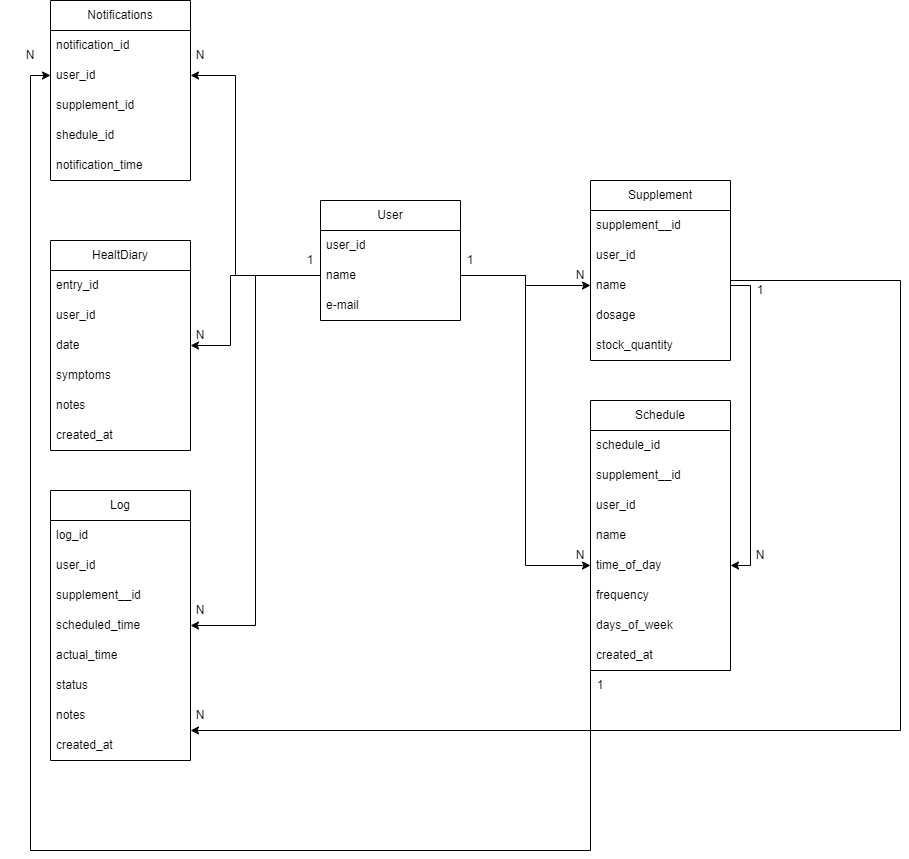

The diagram above was exported from draw.io. Its source (the exported page's mxGraphModel, read from the mxfile embedded in the PNG):
<mxGraphModel dx="1588" dy="2225" grid="1" gridSize="10" guides="1" tooltips="1" connect="1" arrows="1" fold="1" page="1" pageScale="1" pageWidth="827" pageHeight="1169" math="0" shadow="0">
  <root>
    <mxCell id="0" />
    <mxCell id="1" parent="0" />
    <mxCell id="kaR7Ze4nvOz4DjpNePuP-1" value="User" style="swimlane;fontStyle=0;childLayout=stackLayout;horizontal=1;startSize=30;horizontalStack=0;resizeParent=1;resizeParentMax=0;resizeLast=0;collapsible=1;marginBottom=0;whiteSpace=wrap;html=1;" vertex="1" parent="1">
      <mxGeometry x="330" y="160" width="140" height="120" as="geometry" />
    </mxCell>
    <mxCell id="kaR7Ze4nvOz4DjpNePuP-2" value="user_id" style="text;strokeColor=none;fillColor=none;align=left;verticalAlign=middle;spacingLeft=4;spacingRight=4;overflow=hidden;points=[[0,0.5],[1,0.5]];portConstraint=eastwest;rotatable=0;whiteSpace=wrap;html=1;" vertex="1" parent="kaR7Ze4nvOz4DjpNePuP-1">
      <mxGeometry y="30" width="140" height="30" as="geometry" />
    </mxCell>
    <mxCell id="kaR7Ze4nvOz4DjpNePuP-3" value="name" style="text;strokeColor=none;fillColor=none;align=left;verticalAlign=middle;spacingLeft=4;spacingRight=4;overflow=hidden;points=[[0,0.5],[1,0.5]];portConstraint=eastwest;rotatable=0;whiteSpace=wrap;html=1;" vertex="1" parent="kaR7Ze4nvOz4DjpNePuP-1">
      <mxGeometry y="60" width="140" height="30" as="geometry" />
    </mxCell>
    <mxCell id="kaR7Ze4nvOz4DjpNePuP-4" value="e-mail" style="text;strokeColor=none;fillColor=none;align=left;verticalAlign=middle;spacingLeft=4;spacingRight=4;overflow=hidden;points=[[0,0.5],[1,0.5]];portConstraint=eastwest;rotatable=0;whiteSpace=wrap;html=1;" vertex="1" parent="kaR7Ze4nvOz4DjpNePuP-1">
      <mxGeometry y="90" width="140" height="30" as="geometry" />
    </mxCell>
    <mxCell id="kaR7Ze4nvOz4DjpNePuP-5" value="Supplement" style="swimlane;fontStyle=0;childLayout=stackLayout;horizontal=1;startSize=30;horizontalStack=0;resizeParent=1;resizeParentMax=0;resizeLast=0;collapsible=1;marginBottom=0;whiteSpace=wrap;html=1;" vertex="1" parent="1">
      <mxGeometry x="600" y="140" width="140" height="180" as="geometry">
        <mxRectangle x="340" y="220" width="100" height="30" as="alternateBounds" />
      </mxGeometry>
    </mxCell>
    <mxCell id="kaR7Ze4nvOz4DjpNePuP-6" value="supplement__id" style="text;strokeColor=none;fillColor=none;align=left;verticalAlign=middle;spacingLeft=4;spacingRight=4;overflow=hidden;points=[[0,0.5],[1,0.5]];portConstraint=eastwest;rotatable=0;whiteSpace=wrap;html=1;" vertex="1" parent="kaR7Ze4nvOz4DjpNePuP-5">
      <mxGeometry y="30" width="140" height="30" as="geometry" />
    </mxCell>
    <mxCell id="kaR7Ze4nvOz4DjpNePuP-7" value="user_id" style="text;strokeColor=none;fillColor=none;align=left;verticalAlign=middle;spacingLeft=4;spacingRight=4;overflow=hidden;points=[[0,0.5],[1,0.5]];portConstraint=eastwest;rotatable=0;whiteSpace=wrap;html=1;" vertex="1" parent="kaR7Ze4nvOz4DjpNePuP-5">
      <mxGeometry y="60" width="140" height="30" as="geometry" />
    </mxCell>
    <mxCell id="kaR7Ze4nvOz4DjpNePuP-8" value="name" style="text;strokeColor=none;fillColor=none;align=left;verticalAlign=middle;spacingLeft=4;spacingRight=4;overflow=hidden;points=[[0,0.5],[1,0.5]];portConstraint=eastwest;rotatable=0;whiteSpace=wrap;html=1;" vertex="1" parent="kaR7Ze4nvOz4DjpNePuP-5">
      <mxGeometry y="90" width="140" height="30" as="geometry" />
    </mxCell>
    <mxCell id="kaR7Ze4nvOz4DjpNePuP-9" value="dosage" style="text;strokeColor=none;fillColor=none;align=left;verticalAlign=middle;spacingLeft=4;spacingRight=4;overflow=hidden;points=[[0,0.5],[1,0.5]];portConstraint=eastwest;rotatable=0;whiteSpace=wrap;html=1;" vertex="1" parent="kaR7Ze4nvOz4DjpNePuP-5">
      <mxGeometry y="120" width="140" height="30" as="geometry" />
    </mxCell>
    <mxCell id="kaR7Ze4nvOz4DjpNePuP-10" value="stock_quantity" style="text;strokeColor=none;fillColor=none;align=left;verticalAlign=middle;spacingLeft=4;spacingRight=4;overflow=hidden;points=[[0,0.5],[1,0.5]];portConstraint=eastwest;rotatable=0;whiteSpace=wrap;html=1;" vertex="1" parent="kaR7Ze4nvOz4DjpNePuP-5">
      <mxGeometry y="150" width="140" height="30" as="geometry" />
    </mxCell>
    <mxCell id="kaR7Ze4nvOz4DjpNePuP-11" value="Schedule" style="swimlane;fontStyle=0;childLayout=stackLayout;horizontal=1;startSize=30;horizontalStack=0;resizeParent=1;resizeParentMax=0;resizeLast=0;collapsible=1;marginBottom=0;whiteSpace=wrap;html=1;" vertex="1" parent="1">
      <mxGeometry x="600" y="360" width="140" height="270" as="geometry">
        <mxRectangle x="340" y="220" width="100" height="30" as="alternateBounds" />
      </mxGeometry>
    </mxCell>
    <mxCell id="kaR7Ze4nvOz4DjpNePuP-17" value="schedule_id" style="text;strokeColor=none;fillColor=none;align=left;verticalAlign=middle;spacingLeft=4;spacingRight=4;overflow=hidden;points=[[0,0.5],[1,0.5]];portConstraint=eastwest;rotatable=0;whiteSpace=wrap;html=1;" vertex="1" parent="kaR7Ze4nvOz4DjpNePuP-11">
      <mxGeometry y="30" width="140" height="30" as="geometry" />
    </mxCell>
    <mxCell id="kaR7Ze4nvOz4DjpNePuP-12" value="supplement__id" style="text;strokeColor=none;fillColor=none;align=left;verticalAlign=middle;spacingLeft=4;spacingRight=4;overflow=hidden;points=[[0,0.5],[1,0.5]];portConstraint=eastwest;rotatable=0;whiteSpace=wrap;html=1;" vertex="1" parent="kaR7Ze4nvOz4DjpNePuP-11">
      <mxGeometry y="60" width="140" height="30" as="geometry" />
    </mxCell>
    <mxCell id="kaR7Ze4nvOz4DjpNePuP-13" value="user_id" style="text;strokeColor=none;fillColor=none;align=left;verticalAlign=middle;spacingLeft=4;spacingRight=4;overflow=hidden;points=[[0,0.5],[1,0.5]];portConstraint=eastwest;rotatable=0;whiteSpace=wrap;html=1;" vertex="1" parent="kaR7Ze4nvOz4DjpNePuP-11">
      <mxGeometry y="90" width="140" height="30" as="geometry" />
    </mxCell>
    <mxCell id="kaR7Ze4nvOz4DjpNePuP-14" value="name" style="text;strokeColor=none;fillColor=none;align=left;verticalAlign=middle;spacingLeft=4;spacingRight=4;overflow=hidden;points=[[0,0.5],[1,0.5]];portConstraint=eastwest;rotatable=0;whiteSpace=wrap;html=1;" vertex="1" parent="kaR7Ze4nvOz4DjpNePuP-11">
      <mxGeometry y="120" width="140" height="30" as="geometry" />
    </mxCell>
    <mxCell id="kaR7Ze4nvOz4DjpNePuP-15" value="time_of_day" style="text;strokeColor=none;fillColor=none;align=left;verticalAlign=middle;spacingLeft=4;spacingRight=4;overflow=hidden;points=[[0,0.5],[1,0.5]];portConstraint=eastwest;rotatable=0;whiteSpace=wrap;html=1;" vertex="1" parent="kaR7Ze4nvOz4DjpNePuP-11">
      <mxGeometry y="150" width="140" height="30" as="geometry" />
    </mxCell>
    <mxCell id="kaR7Ze4nvOz4DjpNePuP-16" value="frequency" style="text;strokeColor=none;fillColor=none;align=left;verticalAlign=middle;spacingLeft=4;spacingRight=4;overflow=hidden;points=[[0,0.5],[1,0.5]];portConstraint=eastwest;rotatable=0;whiteSpace=wrap;html=1;" vertex="1" parent="kaR7Ze4nvOz4DjpNePuP-11">
      <mxGeometry y="180" width="140" height="30" as="geometry" />
    </mxCell>
    <mxCell id="kaR7Ze4nvOz4DjpNePuP-18" value="days_of_week" style="text;strokeColor=none;fillColor=none;align=left;verticalAlign=middle;spacingLeft=4;spacingRight=4;overflow=hidden;points=[[0,0.5],[1,0.5]];portConstraint=eastwest;rotatable=0;whiteSpace=wrap;html=1;" vertex="1" parent="kaR7Ze4nvOz4DjpNePuP-11">
      <mxGeometry y="210" width="140" height="30" as="geometry" />
    </mxCell>
    <mxCell id="kaR7Ze4nvOz4DjpNePuP-19" value="created_at" style="text;strokeColor=none;fillColor=none;align=left;verticalAlign=middle;spacingLeft=4;spacingRight=4;overflow=hidden;points=[[0,0.5],[1,0.5]];portConstraint=eastwest;rotatable=0;whiteSpace=wrap;html=1;" vertex="1" parent="kaR7Ze4nvOz4DjpNePuP-11">
      <mxGeometry y="240" width="140" height="30" as="geometry" />
    </mxCell>
    <mxCell id="kaR7Ze4nvOz4DjpNePuP-30" value="HealtDiary" style="swimlane;fontStyle=0;childLayout=stackLayout;horizontal=1;startSize=30;horizontalStack=0;resizeParent=1;resizeParentMax=0;resizeLast=0;collapsible=1;marginBottom=0;whiteSpace=wrap;html=1;" vertex="1" parent="1">
      <mxGeometry x="60" y="200" width="140" height="210" as="geometry">
        <mxRectangle x="340" y="220" width="100" height="30" as="alternateBounds" />
      </mxGeometry>
    </mxCell>
    <mxCell id="kaR7Ze4nvOz4DjpNePuP-31" value="entry_id" style="text;strokeColor=none;fillColor=none;align=left;verticalAlign=middle;spacingLeft=4;spacingRight=4;overflow=hidden;points=[[0,0.5],[1,0.5]];portConstraint=eastwest;rotatable=0;whiteSpace=wrap;html=1;" vertex="1" parent="kaR7Ze4nvOz4DjpNePuP-30">
      <mxGeometry y="30" width="140" height="30" as="geometry" />
    </mxCell>
    <mxCell id="kaR7Ze4nvOz4DjpNePuP-33" value="user_id" style="text;strokeColor=none;fillColor=none;align=left;verticalAlign=middle;spacingLeft=4;spacingRight=4;overflow=hidden;points=[[0,0.5],[1,0.5]];portConstraint=eastwest;rotatable=0;whiteSpace=wrap;html=1;" vertex="1" parent="kaR7Ze4nvOz4DjpNePuP-30">
      <mxGeometry y="60" width="140" height="30" as="geometry" />
    </mxCell>
    <mxCell id="kaR7Ze4nvOz4DjpNePuP-34" value="date" style="text;strokeColor=none;fillColor=none;align=left;verticalAlign=middle;spacingLeft=4;spacingRight=4;overflow=hidden;points=[[0,0.5],[1,0.5]];portConstraint=eastwest;rotatable=0;whiteSpace=wrap;html=1;" vertex="1" parent="kaR7Ze4nvOz4DjpNePuP-30">
      <mxGeometry y="90" width="140" height="30" as="geometry" />
    </mxCell>
    <mxCell id="kaR7Ze4nvOz4DjpNePuP-35" value="symptoms" style="text;strokeColor=none;fillColor=none;align=left;verticalAlign=middle;spacingLeft=4;spacingRight=4;overflow=hidden;points=[[0,0.5],[1,0.5]];portConstraint=eastwest;rotatable=0;whiteSpace=wrap;html=1;" vertex="1" parent="kaR7Ze4nvOz4DjpNePuP-30">
      <mxGeometry y="120" width="140" height="30" as="geometry" />
    </mxCell>
    <mxCell id="kaR7Ze4nvOz4DjpNePuP-36" value="notes" style="text;strokeColor=none;fillColor=none;align=left;verticalAlign=middle;spacingLeft=4;spacingRight=4;overflow=hidden;points=[[0,0.5],[1,0.5]];portConstraint=eastwest;rotatable=0;whiteSpace=wrap;html=1;" vertex="1" parent="kaR7Ze4nvOz4DjpNePuP-30">
      <mxGeometry y="150" width="140" height="30" as="geometry" />
    </mxCell>
    <mxCell id="kaR7Ze4nvOz4DjpNePuP-37" value="created_at" style="text;strokeColor=none;fillColor=none;align=left;verticalAlign=middle;spacingLeft=4;spacingRight=4;overflow=hidden;points=[[0,0.5],[1,0.5]];portConstraint=eastwest;rotatable=0;whiteSpace=wrap;html=1;" vertex="1" parent="kaR7Ze4nvOz4DjpNePuP-30">
      <mxGeometry y="180" width="140" height="30" as="geometry" />
    </mxCell>
    <mxCell id="kaR7Ze4nvOz4DjpNePuP-39" value="Notifications" style="swimlane;fontStyle=0;childLayout=stackLayout;horizontal=1;startSize=30;horizontalStack=0;resizeParent=1;resizeParentMax=0;resizeLast=0;collapsible=1;marginBottom=0;whiteSpace=wrap;html=1;" vertex="1" parent="1">
      <mxGeometry x="60" y="-40" width="140" height="180" as="geometry">
        <mxRectangle x="340" y="220" width="100" height="30" as="alternateBounds" />
      </mxGeometry>
    </mxCell>
    <mxCell id="kaR7Ze4nvOz4DjpNePuP-40" value="notification_id" style="text;strokeColor=none;fillColor=none;align=left;verticalAlign=middle;spacingLeft=4;spacingRight=4;overflow=hidden;points=[[0,0.5],[1,0.5]];portConstraint=eastwest;rotatable=0;whiteSpace=wrap;html=1;" vertex="1" parent="kaR7Ze4nvOz4DjpNePuP-39">
      <mxGeometry y="30" width="140" height="30" as="geometry" />
    </mxCell>
    <mxCell id="kaR7Ze4nvOz4DjpNePuP-41" value="user_id" style="text;strokeColor=none;fillColor=none;align=left;verticalAlign=middle;spacingLeft=4;spacingRight=4;overflow=hidden;points=[[0,0.5],[1,0.5]];portConstraint=eastwest;rotatable=0;whiteSpace=wrap;html=1;" vertex="1" parent="kaR7Ze4nvOz4DjpNePuP-39">
      <mxGeometry y="60" width="140" height="30" as="geometry" />
    </mxCell>
    <mxCell id="kaR7Ze4nvOz4DjpNePuP-42" value="supplement_id" style="text;strokeColor=none;fillColor=none;align=left;verticalAlign=middle;spacingLeft=4;spacingRight=4;overflow=hidden;points=[[0,0.5],[1,0.5]];portConstraint=eastwest;rotatable=0;whiteSpace=wrap;html=1;" vertex="1" parent="kaR7Ze4nvOz4DjpNePuP-39">
      <mxGeometry y="90" width="140" height="30" as="geometry" />
    </mxCell>
    <mxCell id="kaR7Ze4nvOz4DjpNePuP-43" value="shedule_id" style="text;strokeColor=none;fillColor=none;align=left;verticalAlign=middle;spacingLeft=4;spacingRight=4;overflow=hidden;points=[[0,0.5],[1,0.5]];portConstraint=eastwest;rotatable=0;whiteSpace=wrap;html=1;" vertex="1" parent="kaR7Ze4nvOz4DjpNePuP-39">
      <mxGeometry y="120" width="140" height="30" as="geometry" />
    </mxCell>
    <mxCell id="kaR7Ze4nvOz4DjpNePuP-44" value="notification_time" style="text;strokeColor=none;fillColor=none;align=left;verticalAlign=middle;spacingLeft=4;spacingRight=4;overflow=hidden;points=[[0,0.5],[1,0.5]];portConstraint=eastwest;rotatable=0;whiteSpace=wrap;html=1;" vertex="1" parent="kaR7Ze4nvOz4DjpNePuP-39">
      <mxGeometry y="150" width="140" height="30" as="geometry" />
    </mxCell>
    <mxCell id="kaR7Ze4nvOz4DjpNePuP-46" style="edgeStyle=orthogonalEdgeStyle;rounded=0;orthogonalLoop=1;jettySize=auto;html=1;exitX=1;exitY=0.5;exitDx=0;exitDy=0;entryX=0;entryY=0.5;entryDx=0;entryDy=0;" edge="1" parent="1" source="kaR7Ze4nvOz4DjpNePuP-3" target="kaR7Ze4nvOz4DjpNePuP-8">
      <mxGeometry relative="1" as="geometry" />
    </mxCell>
    <mxCell id="kaR7Ze4nvOz4DjpNePuP-47" value="1" style="text;strokeColor=none;align=center;fillColor=none;html=1;verticalAlign=middle;whiteSpace=wrap;rounded=0;" vertex="1" parent="1">
      <mxGeometry x="450" y="205" width="60" height="30" as="geometry" />
    </mxCell>
    <mxCell id="kaR7Ze4nvOz4DjpNePuP-48" value="N" style="text;html=1;align=center;verticalAlign=middle;whiteSpace=wrap;rounded=0;" vertex="1" parent="1">
      <mxGeometry x="560" y="220" width="60" height="30" as="geometry" />
    </mxCell>
    <mxCell id="kaR7Ze4nvOz4DjpNePuP-50" style="edgeStyle=orthogonalEdgeStyle;rounded=0;orthogonalLoop=1;jettySize=auto;html=1;exitX=1;exitY=0.5;exitDx=0;exitDy=0;entryX=0;entryY=0.5;entryDx=0;entryDy=0;" edge="1" parent="1" source="kaR7Ze4nvOz4DjpNePuP-3" target="kaR7Ze4nvOz4DjpNePuP-15">
      <mxGeometry relative="1" as="geometry" />
    </mxCell>
    <mxCell id="kaR7Ze4nvOz4DjpNePuP-51" value="N" style="text;html=1;align=center;verticalAlign=middle;whiteSpace=wrap;rounded=0;" vertex="1" parent="1">
      <mxGeometry x="560" y="500" width="60" height="30" as="geometry" />
    </mxCell>
    <mxCell id="kaR7Ze4nvOz4DjpNePuP-52" value="Log" style="swimlane;fontStyle=0;childLayout=stackLayout;horizontal=1;startSize=30;horizontalStack=0;resizeParent=1;resizeParentMax=0;resizeLast=0;collapsible=1;marginBottom=0;whiteSpace=wrap;html=1;" vertex="1" parent="1">
      <mxGeometry x="60" y="450" width="140" height="270" as="geometry">
        <mxRectangle x="340" y="220" width="100" height="30" as="alternateBounds" />
      </mxGeometry>
    </mxCell>
    <mxCell id="kaR7Ze4nvOz4DjpNePuP-53" value="log_id" style="text;strokeColor=none;fillColor=none;align=left;verticalAlign=middle;spacingLeft=4;spacingRight=4;overflow=hidden;points=[[0,0.5],[1,0.5]];portConstraint=eastwest;rotatable=0;whiteSpace=wrap;html=1;" vertex="1" parent="kaR7Ze4nvOz4DjpNePuP-52">
      <mxGeometry y="30" width="140" height="30" as="geometry" />
    </mxCell>
    <mxCell id="kaR7Ze4nvOz4DjpNePuP-55" value="user_id" style="text;strokeColor=none;fillColor=none;align=left;verticalAlign=middle;spacingLeft=4;spacingRight=4;overflow=hidden;points=[[0,0.5],[1,0.5]];portConstraint=eastwest;rotatable=0;whiteSpace=wrap;html=1;" vertex="1" parent="kaR7Ze4nvOz4DjpNePuP-52">
      <mxGeometry y="60" width="140" height="30" as="geometry" />
    </mxCell>
    <mxCell id="kaR7Ze4nvOz4DjpNePuP-54" value="supplement__id" style="text;strokeColor=none;fillColor=none;align=left;verticalAlign=middle;spacingLeft=4;spacingRight=4;overflow=hidden;points=[[0,0.5],[1,0.5]];portConstraint=eastwest;rotatable=0;whiteSpace=wrap;html=1;" vertex="1" parent="kaR7Ze4nvOz4DjpNePuP-52">
      <mxGeometry y="90" width="140" height="30" as="geometry" />
    </mxCell>
    <mxCell id="kaR7Ze4nvOz4DjpNePuP-56" value="scheduled_time" style="text;strokeColor=none;fillColor=none;align=left;verticalAlign=middle;spacingLeft=4;spacingRight=4;overflow=hidden;points=[[0,0.5],[1,0.5]];portConstraint=eastwest;rotatable=0;whiteSpace=wrap;html=1;" vertex="1" parent="kaR7Ze4nvOz4DjpNePuP-52">
      <mxGeometry y="120" width="140" height="30" as="geometry" />
    </mxCell>
    <mxCell id="kaR7Ze4nvOz4DjpNePuP-57" value="actual_time" style="text;strokeColor=none;fillColor=none;align=left;verticalAlign=middle;spacingLeft=4;spacingRight=4;overflow=hidden;points=[[0,0.5],[1,0.5]];portConstraint=eastwest;rotatable=0;whiteSpace=wrap;html=1;" vertex="1" parent="kaR7Ze4nvOz4DjpNePuP-52">
      <mxGeometry y="150" width="140" height="30" as="geometry" />
    </mxCell>
    <mxCell id="kaR7Ze4nvOz4DjpNePuP-58" value="status" style="text;strokeColor=none;fillColor=none;align=left;verticalAlign=middle;spacingLeft=4;spacingRight=4;overflow=hidden;points=[[0,0.5],[1,0.5]];portConstraint=eastwest;rotatable=0;whiteSpace=wrap;html=1;" vertex="1" parent="kaR7Ze4nvOz4DjpNePuP-52">
      <mxGeometry y="180" width="140" height="30" as="geometry" />
    </mxCell>
    <mxCell id="kaR7Ze4nvOz4DjpNePuP-59" value="notes" style="text;strokeColor=none;fillColor=none;align=left;verticalAlign=middle;spacingLeft=4;spacingRight=4;overflow=hidden;points=[[0,0.5],[1,0.5]];portConstraint=eastwest;rotatable=0;whiteSpace=wrap;html=1;" vertex="1" parent="kaR7Ze4nvOz4DjpNePuP-52">
      <mxGeometry y="210" width="140" height="30" as="geometry" />
    </mxCell>
    <mxCell id="kaR7Ze4nvOz4DjpNePuP-60" value="created_at" style="text;strokeColor=none;fillColor=none;align=left;verticalAlign=middle;spacingLeft=4;spacingRight=4;overflow=hidden;points=[[0,0.5],[1,0.5]];portConstraint=eastwest;rotatable=0;whiteSpace=wrap;html=1;" vertex="1" parent="kaR7Ze4nvOz4DjpNePuP-52">
      <mxGeometry y="240" width="140" height="30" as="geometry" />
    </mxCell>
    <mxCell id="kaR7Ze4nvOz4DjpNePuP-61" style="edgeStyle=orthogonalEdgeStyle;rounded=0;orthogonalLoop=1;jettySize=auto;html=1;exitX=0;exitY=0.5;exitDx=0;exitDy=0;entryX=1;entryY=0.5;entryDx=0;entryDy=0;" edge="1" parent="1" source="kaR7Ze4nvOz4DjpNePuP-3" target="kaR7Ze4nvOz4DjpNePuP-56">
      <mxGeometry relative="1" as="geometry" />
    </mxCell>
    <mxCell id="kaR7Ze4nvOz4DjpNePuP-66" style="edgeStyle=orthogonalEdgeStyle;rounded=0;orthogonalLoop=1;jettySize=auto;html=1;exitX=0.5;exitY=1;exitDx=0;exitDy=0;entryX=1;entryY=0.5;entryDx=0;entryDy=0;" edge="1" parent="1" source="kaR7Ze4nvOz4DjpNePuP-63" target="kaR7Ze4nvOz4DjpNePuP-34">
      <mxGeometry relative="1" as="geometry">
        <Array as="points">
          <mxPoint x="240" y="235" />
          <mxPoint x="240" y="305" />
        </Array>
      </mxGeometry>
    </mxCell>
    <mxCell id="kaR7Ze4nvOz4DjpNePuP-69" style="edgeStyle=orthogonalEdgeStyle;rounded=0;orthogonalLoop=1;jettySize=auto;html=1;exitX=0.5;exitY=1;exitDx=0;exitDy=0;entryX=1;entryY=0.5;entryDx=0;entryDy=0;" edge="1" parent="1" source="kaR7Ze4nvOz4DjpNePuP-63" target="kaR7Ze4nvOz4DjpNePuP-41">
      <mxGeometry relative="1" as="geometry">
        <Array as="points">
          <mxPoint x="245" y="235" />
          <mxPoint x="245" y="35" />
        </Array>
      </mxGeometry>
    </mxCell>
    <mxCell id="kaR7Ze4nvOz4DjpNePuP-63" value="1" style="text;strokeColor=none;align=center;fillColor=none;html=1;verticalAlign=middle;whiteSpace=wrap;rounded=0;" vertex="1" parent="1">
      <mxGeometry x="290" y="205" width="60" height="30" as="geometry" />
    </mxCell>
    <mxCell id="kaR7Ze4nvOz4DjpNePuP-64" value="N" style="text;html=1;align=center;verticalAlign=middle;whiteSpace=wrap;rounded=0;" vertex="1" parent="1">
      <mxGeometry x="180" y="555" width="60" height="30" as="geometry" />
    </mxCell>
    <mxCell id="kaR7Ze4nvOz4DjpNePuP-67" value="N" style="text;html=1;align=center;verticalAlign=middle;whiteSpace=wrap;rounded=0;" vertex="1" parent="1">
      <mxGeometry x="180" y="280" width="60" height="30" as="geometry" />
    </mxCell>
    <mxCell id="kaR7Ze4nvOz4DjpNePuP-70" value="N" style="text;html=1;align=center;verticalAlign=middle;whiteSpace=wrap;rounded=0;" vertex="1" parent="1">
      <mxGeometry x="180" width="60" height="30" as="geometry" />
    </mxCell>
    <mxCell id="kaR7Ze4nvOz4DjpNePuP-71" style="edgeStyle=orthogonalEdgeStyle;rounded=0;orthogonalLoop=1;jettySize=auto;html=1;exitX=1;exitY=0.5;exitDx=0;exitDy=0;entryX=1;entryY=0.5;entryDx=0;entryDy=0;" edge="1" parent="1" source="kaR7Ze4nvOz4DjpNePuP-8" target="kaR7Ze4nvOz4DjpNePuP-15">
      <mxGeometry relative="1" as="geometry" />
    </mxCell>
    <mxCell id="kaR7Ze4nvOz4DjpNePuP-72" value="N" style="text;html=1;align=center;verticalAlign=middle;whiteSpace=wrap;rounded=0;" vertex="1" parent="1">
      <mxGeometry x="740" y="500" width="60" height="30" as="geometry" />
    </mxCell>
    <mxCell id="kaR7Ze4nvOz4DjpNePuP-74" style="edgeStyle=orthogonalEdgeStyle;rounded=0;orthogonalLoop=1;jettySize=auto;html=1;exitX=0;exitY=0.5;exitDx=0;exitDy=0;" edge="1" parent="1" source="kaR7Ze4nvOz4DjpNePuP-73">
      <mxGeometry relative="1" as="geometry">
        <mxPoint x="200" y="690" as="targetPoint" />
        <Array as="points">
          <mxPoint x="740" y="240" />
          <mxPoint x="910" y="240" />
          <mxPoint x="910" y="690" />
          <mxPoint x="200" y="690" />
        </Array>
      </mxGeometry>
    </mxCell>
    <mxCell id="kaR7Ze4nvOz4DjpNePuP-73" value="1" style="text;strokeColor=none;align=center;fillColor=none;html=1;verticalAlign=middle;whiteSpace=wrap;rounded=0;" vertex="1" parent="1">
      <mxGeometry x="740" y="235" width="60" height="30" as="geometry" />
    </mxCell>
    <mxCell id="kaR7Ze4nvOz4DjpNePuP-75" value="N" style="text;html=1;align=center;verticalAlign=middle;whiteSpace=wrap;rounded=0;" vertex="1" parent="1">
      <mxGeometry x="180" y="660" width="60" height="30" as="geometry" />
    </mxCell>
    <mxCell id="kaR7Ze4nvOz4DjpNePuP-76" style="edgeStyle=orthogonalEdgeStyle;rounded=0;orthogonalLoop=1;jettySize=auto;html=1;exitX=0;exitY=0.5;exitDx=0;exitDy=0;entryX=0;entryY=0.5;entryDx=0;entryDy=0;" edge="1" parent="1" source="kaR7Ze4nvOz4DjpNePuP-16" target="kaR7Ze4nvOz4DjpNePuP-41">
      <mxGeometry relative="1" as="geometry">
        <Array as="points">
          <mxPoint x="600" y="810" />
          <mxPoint x="40" y="810" />
          <mxPoint x="40" y="35" />
        </Array>
      </mxGeometry>
    </mxCell>
    <mxCell id="kaR7Ze4nvOz4DjpNePuP-77" value="1" style="text;strokeColor=none;align=center;fillColor=none;html=1;verticalAlign=middle;whiteSpace=wrap;rounded=0;" vertex="1" parent="1">
      <mxGeometry x="580" y="630" width="60" height="30" as="geometry" />
    </mxCell>
    <mxCell id="kaR7Ze4nvOz4DjpNePuP-79" value="N" style="text;html=1;align=center;verticalAlign=middle;whiteSpace=wrap;rounded=0;" vertex="1" parent="1">
      <mxGeometry x="10" width="60" height="30" as="geometry" />
    </mxCell>
  </root>
</mxGraphModel>